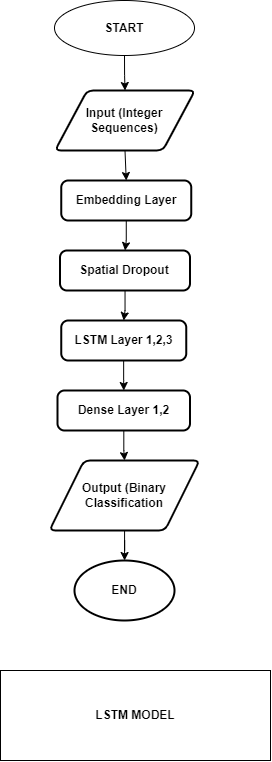

The diagram above was exported from draw.io. Its source (the exported page's mxGraphModel, read from the mxfile embedded in the PNG):
<mxGraphModel dx="1615" dy="2026" grid="1" gridSize="10" guides="1" tooltips="1" connect="1" arrows="1" fold="1" page="1" pageScale="1" pageWidth="827" pageHeight="1169" math="0" shadow="0">
  <root>
    <mxCell id="0" />
    <mxCell id="1" parent="0" />
    <mxCell id="OsOIYqunaIyiVLzx14cf-29" value="" style="edgeStyle=orthogonalEdgeStyle;rounded=0;orthogonalLoop=1;jettySize=auto;html=1;" edge="1" parent="1" source="zsmdHU-zGIJll8XqctHz-15" target="OsOIYqunaIyiVLzx14cf-14">
      <mxGeometry relative="1" as="geometry" />
    </mxCell>
    <mxCell id="zsmdHU-zGIJll8XqctHz-15" value="&lt;b&gt;START&lt;/b&gt;" style="ellipse;whiteSpace=wrap;html=1;" parent="1" vertex="1">
      <mxGeometry x="344" y="-70" width="140" height="55" as="geometry" />
    </mxCell>
    <mxCell id="zsmdHU-zGIJll8XqctHz-33" value="&lt;b&gt;LSTM MODEL&lt;/b&gt;" style="rounded=0;whiteSpace=wrap;html=1;" parent="1" vertex="1">
      <mxGeometry x="290" y="600" width="270" height="90" as="geometry" />
    </mxCell>
    <mxCell id="OsOIYqunaIyiVLzx14cf-28" style="edgeStyle=orthogonalEdgeStyle;rounded=0;orthogonalLoop=1;jettySize=auto;html=1;exitX=0.5;exitY=1;exitDx=0;exitDy=0;entryX=0.5;entryY=0;entryDx=0;entryDy=0;" edge="1" parent="1" source="OsOIYqunaIyiVLzx14cf-14" target="OsOIYqunaIyiVLzx14cf-27">
      <mxGeometry relative="1" as="geometry" />
    </mxCell>
    <mxCell id="OsOIYqunaIyiVLzx14cf-14" value="&lt;b&gt;Input (Integer Sequences)&lt;/b&gt;" style="shape=parallelogram;html=1;strokeWidth=2;perimeter=parallelogramPerimeter;whiteSpace=wrap;rounded=1;arcSize=12;size=0.23;" vertex="1" parent="1">
      <mxGeometry x="344.5" y="20" width="140" height="60" as="geometry" />
    </mxCell>
    <mxCell id="OsOIYqunaIyiVLzx14cf-38" value="" style="edgeStyle=orthogonalEdgeStyle;rounded=0;orthogonalLoop=1;jettySize=auto;html=1;" edge="1" parent="1" source="OsOIYqunaIyiVLzx14cf-15" target="OsOIYqunaIyiVLzx14cf-37">
      <mxGeometry relative="1" as="geometry" />
    </mxCell>
    <mxCell id="OsOIYqunaIyiVLzx14cf-15" value="&lt;b&gt;Output (Binary Classification&lt;/b&gt;" style="shape=parallelogram;html=1;strokeWidth=2;perimeter=parallelogramPerimeter;whiteSpace=wrap;rounded=1;arcSize=12;size=0.23;" vertex="1" parent="1">
      <mxGeometry x="339" y="390" width="150" height="70" as="geometry" />
    </mxCell>
    <mxCell id="OsOIYqunaIyiVLzx14cf-31" value="" style="edgeStyle=orthogonalEdgeStyle;rounded=0;orthogonalLoop=1;jettySize=auto;html=1;" edge="1" parent="1" source="OsOIYqunaIyiVLzx14cf-27" target="OsOIYqunaIyiVLzx14cf-30">
      <mxGeometry relative="1" as="geometry" />
    </mxCell>
    <mxCell id="OsOIYqunaIyiVLzx14cf-27" value="&lt;b&gt;Embedding Layer&lt;/b&gt;" style="rounded=1;whiteSpace=wrap;html=1;absoluteArcSize=1;arcSize=14;strokeWidth=2;" vertex="1" parent="1">
      <mxGeometry x="350.75" y="110" width="130" height="40" as="geometry" />
    </mxCell>
    <mxCell id="OsOIYqunaIyiVLzx14cf-33" value="" style="edgeStyle=orthogonalEdgeStyle;rounded=0;orthogonalLoop=1;jettySize=auto;html=1;" edge="1" parent="1" source="OsOIYqunaIyiVLzx14cf-30" target="OsOIYqunaIyiVLzx14cf-32">
      <mxGeometry relative="1" as="geometry" />
    </mxCell>
    <mxCell id="OsOIYqunaIyiVLzx14cf-30" value="&lt;b&gt;Spatial Dropout&lt;/b&gt;" style="rounded=1;whiteSpace=wrap;html=1;absoluteArcSize=1;arcSize=14;strokeWidth=2;" vertex="1" parent="1">
      <mxGeometry x="349.5" y="180" width="130" height="40" as="geometry" />
    </mxCell>
    <mxCell id="OsOIYqunaIyiVLzx14cf-35" value="" style="edgeStyle=orthogonalEdgeStyle;rounded=0;orthogonalLoop=1;jettySize=auto;html=1;" edge="1" parent="1" source="OsOIYqunaIyiVLzx14cf-32" target="OsOIYqunaIyiVLzx14cf-34">
      <mxGeometry relative="1" as="geometry" />
    </mxCell>
    <mxCell id="OsOIYqunaIyiVLzx14cf-32" value="&lt;b&gt;LSTM Layer 1,2,3&lt;/b&gt;" style="rounded=1;whiteSpace=wrap;html=1;absoluteArcSize=1;arcSize=14;strokeWidth=2;" vertex="1" parent="1">
      <mxGeometry x="350.75" y="250" width="125" height="40" as="geometry" />
    </mxCell>
    <mxCell id="OsOIYqunaIyiVLzx14cf-36" value="" style="edgeStyle=orthogonalEdgeStyle;rounded=0;orthogonalLoop=1;jettySize=auto;html=1;" edge="1" parent="1" source="OsOIYqunaIyiVLzx14cf-34" target="OsOIYqunaIyiVLzx14cf-15">
      <mxGeometry relative="1" as="geometry" />
    </mxCell>
    <mxCell id="OsOIYqunaIyiVLzx14cf-34" value="&lt;b&gt;Dense Layer 1,2&lt;/b&gt;" style="rounded=1;whiteSpace=wrap;html=1;absoluteArcSize=1;arcSize=14;strokeWidth=2;" vertex="1" parent="1">
      <mxGeometry x="347" y="320" width="132.5" height="40" as="geometry" />
    </mxCell>
    <mxCell id="OsOIYqunaIyiVLzx14cf-37" value="&lt;b&gt;END&lt;/b&gt;" style="strokeWidth=2;html=1;shape=mxgraph.flowchart.start_1;whiteSpace=wrap;" vertex="1" parent="1">
      <mxGeometry x="364" y="490" width="100" height="60" as="geometry" />
    </mxCell>
  </root>
</mxGraphModel>